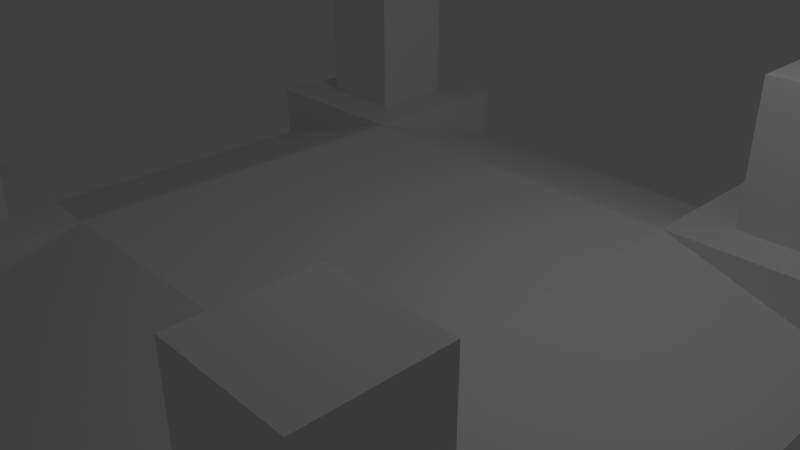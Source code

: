# Source: GoalBasic.blend  (saved by Blender 2.79.0; exported with 4.5.12 LTS)
import bpy
from mathutils import Matrix  # noqa: F401  (used for matrix-valued properties, if any)

bpy.ops.wm.read_factory_settings(use_empty=True)
scene = bpy.context.scene
scene.name = 'Scene'

# ---- collections
col_collection_1 = bpy.data.collections.new('Collection 1'); scene.collection.children.link(col_collection_1)

# ---- materials (node trees are filled in below, after node groups)
mat_material = bpy.data.materials.new('Material')
mat_material.alpha_threshold = 0.0
mat_material.use_transparent_shadow = False
mat_material.roughness = 0.5
mat_material.line_color = (0.0, 0.0, 0.0, 1.0)

# ---- material node trees

# ---- world
world_world = bpy.data.worlds.new('World'); scene.world = world_world
world_world.color = (0.05088, 0.05088, 0.05088)
world_world.use_sun_shadow = False
world_world.sun_shadow_jitter_overblur = 0.0
world_world.cycles.sampling_method = 'MANUAL'

# ---- cameras
cam_camera = bpy.data.cameras.new('Camera')
cam_camera.clip_end = 100.0
cam_camera.lens = 35.0
cam_camera.sensor_width = 32.0
cam_camera.sensor_height = 18.0
cam_camera.ortho_scale = 7.314
cam_camera.dof.focus_distance = 0.0
cam_camera.dof.aperture_fstop = 128.0

# ---- lights
light_lamp = bpy.data.lights.new('Lamp', 'POINT')
light_lamp.transmission_factor = 0.0
light_lamp.cutoff_distance = 30.0
light_lamp.energy = 100.0
light_lamp.shadow_buffer_clip_start = 1.001
light_lamp.shadow_soft_size = 0.1
light_lamp.shadow_maximum_resolution = 0.006
light_lamp.use_absolute_resolution = True

# ---- meshes
me_cube = bpy.data.meshes.new('Cube')
me_cube.from_pydata([(5.2, 5.2, -0.416), (5.2, 5.2, 0.416), (5.2, 0.0, -0.416), (1.431e-06, 5.2, -0.416), (-4.768e-07, -9.537e-07, 0.416), (4.768e-07, 9.537e-07, -0.416), (5.2, 2.6, -0.416), (5.2, 2.6, 0.416), (9.537e-07, 2.6, -0.416), (4.768e-07, 2.6, 0.416), (2.6, -1.907e-06, 0.416), (2.6, 5.2, -0.416), (2.6, 5.2, 0.416), (2.6, 4.768e-07, -0.416), (2.6, 2.6, 0.416), (2.6, 2.6, -0.416), (4.55, 4.55, 0.416), (4.55, 3.25, 0.416), (3.25, 3.25, 0.416), (3.25, 4.55, 0.416), (4.55, 4.55, 2.416), (4.55, 3.25, 2.416), (3.25, 3.25, 2.416), (3.25, 4.55, 2.416)], [], [(15, 13, 5, 8), (14, 9, 4, 10), (11, 15, 8, 3), (0, 1, 7, 6), (0, 6, 15, 11), (14, 7, 17, 18), (1, 0, 11, 12), (6, 2, 13, 15), (7, 14, 6), (2, 6, 14, 10), (11, 3, 9, 14), (12, 11, 14), (16, 19, 23, 20), (7, 1, 16, 17), (1, 12, 19, 16), (12, 14, 18, 19), (20, 23, 22, 21), (17, 16, 20, 21), (19, 18, 22, 23), (18, 17, 21, 22)])
me_cube.materials.append(mat_material)
me_cube.use_remesh_preserve_volume = False
me_cube.use_remesh_preserve_attributes = False
me_cube.use_mirror_vertex_groups = False
me_cube.update()

# ---- objects
ob_cube = bpy.data.objects.new('Cube', me_cube)
ob_lamp = bpy.data.objects.new('Lamp', light_lamp)
ob_camera = bpy.data.objects.new('Camera', cam_camera)

# ---- transforms, parenting, visibility, modifiers, constraints
ob_cube.location = (0.0, 0.0, 0.0)
ob_cube.lock_rotations_4d = False
ob_cube.empty_display_type = 'ARROWS'
ob_cube.lineart.crease_threshold = 0.0
_m = ob_cube.modifiers.new('Mirror', 'MIRROR')
_m.use_axis = (True, True, False)
ob_lamp.location = (4.076, 1.005, 5.904)
ob_lamp.rotation_euler = (0.6503, 0.05522, 1.866)
ob_lamp.lock_rotations_4d = False
ob_lamp.empty_display_type = 'ARROWS'
ob_lamp.color = (0.0, 0.0, 0.0, 0.0)
ob_lamp.lineart.crease_threshold = 0.0
ob_camera.location = (7.481, -6.508, 5.344)
ob_camera.rotation_euler = (1.109, 0.0, 0.8149)
ob_camera.lock_rotations_4d = False
ob_camera.empty_display_type = 'ARROWS'
ob_camera.color = (0.0, 0.0, 0.0, 0.0)
ob_camera.display_type = 'WIRE'
ob_camera.lineart.crease_threshold = 0.0

# ---- collection membership
col_collection_1.objects.link(ob_cube)
col_collection_1.objects.link(ob_lamp)
col_collection_1.objects.link(ob_camera)

# ---- scene / render settings (as saved in the file)
scene.camera = ob_camera
scene.frame_start = 1; scene.frame_end = 250; scene.frame_set(1)
scene.render.engine = 'BLENDER_EEVEE_NEXT'
scene.render.resolution_percentage = 50
scene.render.dither_intensity = 0.0
scene.cycles.use_denoising = False
scene.cycles.samples = 128
scene.cycles.sampling_pattern = 'TABULATED_SOBOL'
scene.cycles.use_adaptive_sampling = False
scene.cycles.use_light_tree = False
scene.cycles.blur_glossy = 0.0
scene.cycles.sample_clamp_indirect = 0.0
scene.view_settings.view_transform = 'Standard'
bpy.context.view_layer.update()
